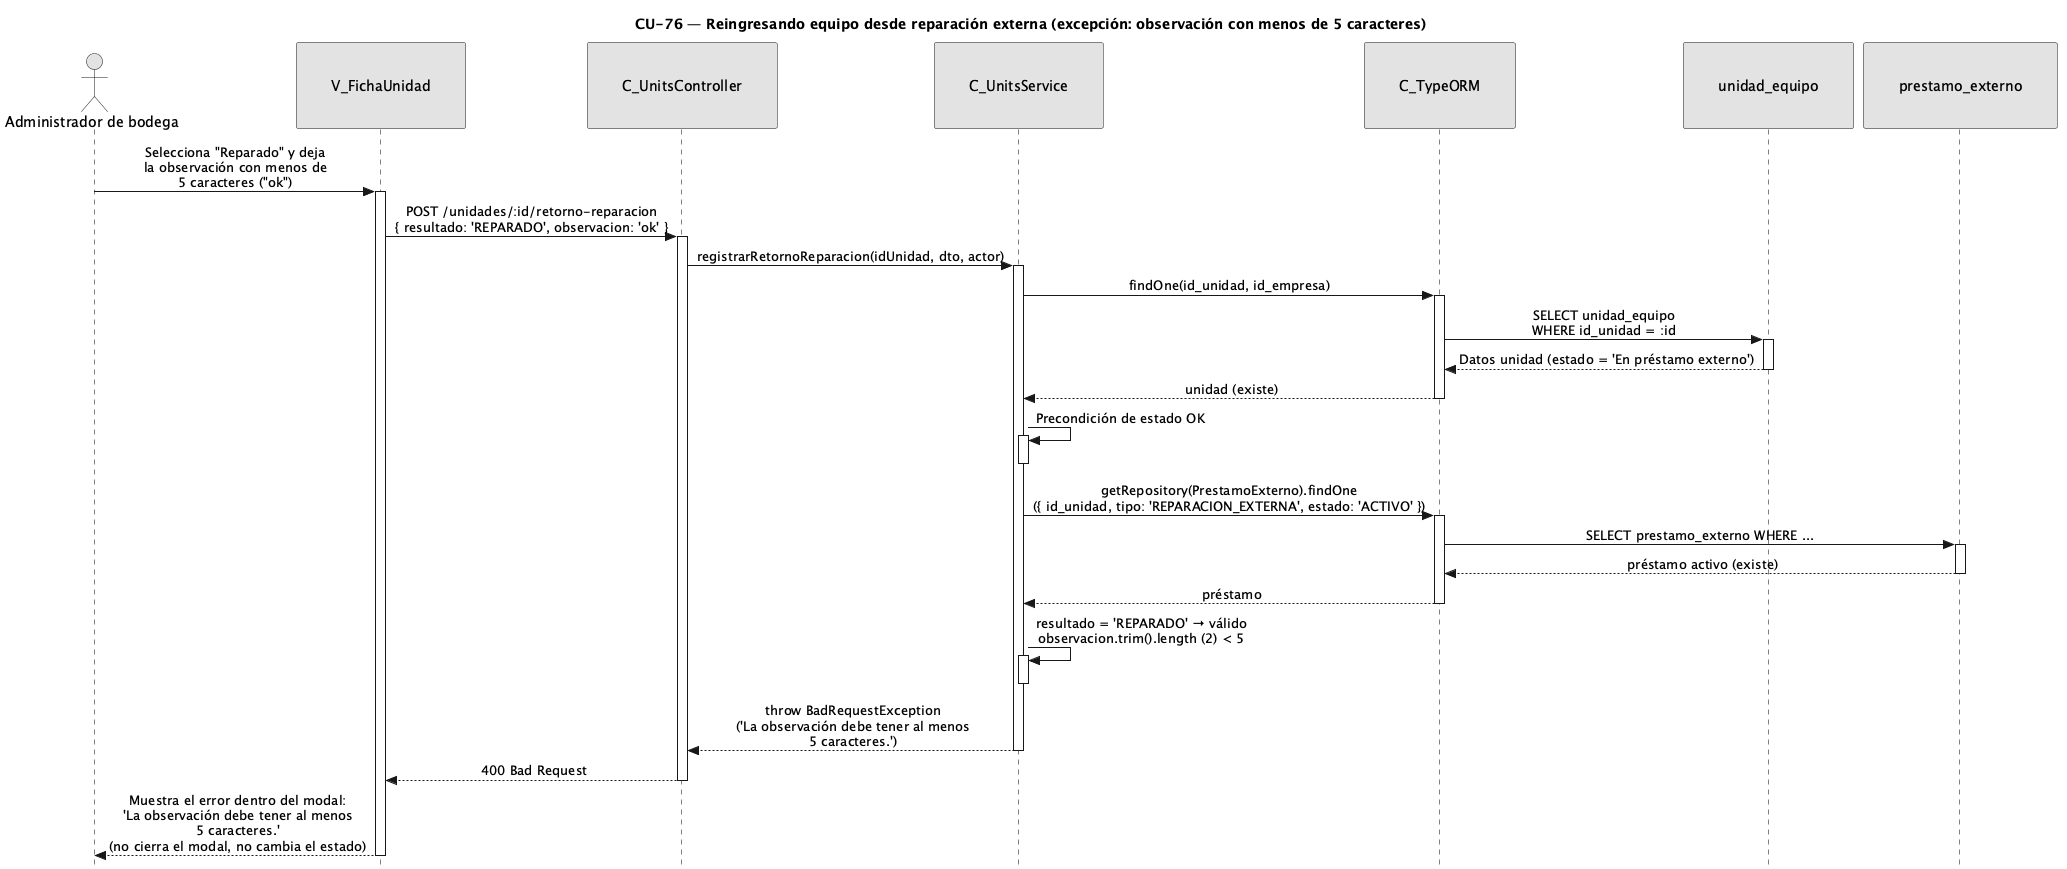

The diagram above was rendered by PlantUML. Its source (embedded in the PNG):
@startuml CU76-exc-observacion-corta
title CU-76 — Reingresando equipo desde reparación externa (excepción: observación con menos de 5 caracteres)

skinparam style strictuml
skinparam monochrome true
skinparam shadowing false
skinparam sequenceMessageAlign center
<style>
sequenceDiagram {
  participant {
    padding 35
  }
  actor {
    padding 15
  }
}
</style>
skinparam sequence {
  MessageAlign center
  LifeLineBorderColor black
}
hide footbox

actor "Administrador de bodega" as user
participant "V_FichaUnidad" as view
participant "C_UnitsController" as ctrl
participant "C_UnitsService" as svc
participant "C_TypeORM" as orm
participant "unidad_equipo" as uent
participant "prestamo_externo" as pent

user -> view : Selecciona "Reparado" y deja\nla observación con menos de\n5 caracteres ("ok")
activate view

view -> ctrl : POST /unidades/:id/retorno-reparacion\n{ resultado: 'REPARADO', observacion: 'ok' }
activate ctrl

ctrl -> svc : registrarRetornoReparacion(idUnidad, dto, actor)
activate svc

svc -> orm : findOne(id_unidad, id_empresa)
activate orm
orm -> uent : SELECT unidad_equipo\nWHERE id_unidad = :id
activate uent
uent --> orm : Datos unidad (estado = 'En préstamo externo')
deactivate uent
orm --> svc : unidad (existe)
deactivate orm

svc -> svc : Precondición de estado OK
activate svc
deactivate svc

svc -> orm : getRepository(PrestamoExterno).findOne\n({ id_unidad, tipo: 'REPARACION_EXTERNA', estado: 'ACTIVO' })
activate orm
orm -> pent : SELECT prestamo_externo WHERE ...
activate pent
pent --> orm : préstamo activo (existe)
deactivate pent
orm --> svc : préstamo
deactivate orm

svc -> svc : resultado = 'REPARADO' → válido\nobservacion.trim().length (2) < 5
activate svc
deactivate svc

svc --> ctrl : throw BadRequestException\n('La observación debe tener al menos\n5 caracteres.')
deactivate svc

ctrl --> view : 400 Bad Request
deactivate ctrl

view --> user : Muestra el error dentro del modal:\n'La observación debe tener al menos\n5 caracteres.'\n(no cierra el modal, no cambia el estado)
deactivate view

@enduml